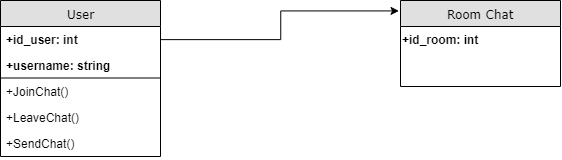

The diagram above was exported from draw.io. Its source (the exported page's mxGraphModel, read from the mxfile embedded in the PNG):
<mxGraphModel dx="878" dy="506" grid="1" gridSize="10" guides="1" tooltips="1" connect="1" arrows="1" fold="1" page="1" pageScale="1" pageWidth="1100" pageHeight="850" background="#ffffff" math="0" shadow="0">
  <root>
    <mxCell id="0" />
    <mxCell id="1" parent="0" />
    <mxCell id="2" value="User" style="swimlane;html=1;fontStyle=0;childLayout=stackLayout;horizontal=1;startSize=26;fillColor=#e0e0e0;horizontalStack=0;resizeParent=1;resizeLast=0;collapsible=1;marginBottom=0;swimlaneFillColor=#ffffff;align=center;rounded=0;shadow=0;comic=0;labelBackgroundColor=none;strokeColor=#000000;strokeWidth=1;fontFamily=Verdana;fontSize=12;fontColor=#000000;" vertex="1" parent="1">
      <mxGeometry x="160" y="74" width="160" height="156" as="geometry" />
    </mxCell>
    <mxCell id="3" value="" style="endArrow=none;html=1;" edge="1" parent="2">
      <mxGeometry width="50" height="50" relative="1" as="geometry">
        <mxPoint y="77.5" as="sourcePoint" />
        <mxPoint x="160" y="77.5" as="targetPoint" />
      </mxGeometry>
    </mxCell>
    <mxCell id="4" value="+id_user: int" style="text;html=1;strokeColor=none;fillColor=none;spacingLeft=4;spacingRight=4;whiteSpace=wrap;overflow=hidden;rotatable=0;points=[[0,0.5],[1,0.5]];portConstraint=eastwest;fontStyle=1" vertex="1" parent="2">
      <mxGeometry y="26" width="160" height="26" as="geometry" />
    </mxCell>
    <mxCell id="5" value="+username: string" style="text;html=1;strokeColor=none;fillColor=none;spacingLeft=4;spacingRight=4;whiteSpace=wrap;overflow=hidden;rotatable=0;points=[[0,0.5],[1,0.5]];portConstraint=eastwest;fontStyle=1" vertex="1" parent="2">
      <mxGeometry y="52" width="160" height="26" as="geometry" />
    </mxCell>
    <mxCell id="6" value="Room Chat" style="swimlane;html=1;fontStyle=0;childLayout=stackLayout;horizontal=1;startSize=26;fillColor=#e0e0e0;horizontalStack=0;resizeParent=1;resizeLast=0;collapsible=1;marginBottom=0;swimlaneFillColor=#ffffff;align=center;rounded=0;shadow=0;comic=0;labelBackgroundColor=none;strokeColor=#000000;strokeWidth=1;fontFamily=Verdana;fontSize=12;fontColor=#000000;" vertex="1" parent="1">
      <mxGeometry x="560" y="74" width="160" height="86" as="geometry" />
    </mxCell>
    <mxCell id="7" value="+id_room: int" style="text;html=1;fontStyle=1" vertex="1" parent="6">
      <mxGeometry y="26" width="160" height="30" as="geometry" />
    </mxCell>
    <mxCell id="8" style="edgeStyle=orthogonalEdgeStyle;rounded=0;orthogonalLoop=1;jettySize=auto;html=1;exitX=1;exitY=0.5;exitDx=0;exitDy=0;entryX=-0.008;entryY=0.118;entryDx=0;entryDy=0;entryPerimeter=0;" edge="1" source="4" target="6" parent="1">
      <mxGeometry relative="1" as="geometry" />
    </mxCell>
    <mxCell id="9" value="+JoinChat()" style="text;html=1;strokeColor=none;fillColor=none;spacingLeft=4;spacingRight=4;whiteSpace=wrap;overflow=hidden;rotatable=0;points=[[0,0.5],[1,0.5]];portConstraint=eastwest;" vertex="1" parent="1">
      <mxGeometry x="160" y="152" width="160" height="26" as="geometry" />
    </mxCell>
    <mxCell id="10" value="+LeaveChat()" style="text;html=1;strokeColor=none;fillColor=none;spacingLeft=4;spacingRight=4;whiteSpace=wrap;overflow=hidden;rotatable=0;points=[[0,0.5],[1,0.5]];portConstraint=eastwest;" vertex="1" parent="1">
      <mxGeometry x="160" y="178" width="160" height="26" as="geometry" />
    </mxCell>
    <mxCell id="11" value="+SendChat()" style="text;html=1;strokeColor=none;fillColor=none;spacingLeft=4;spacingRight=4;whiteSpace=wrap;overflow=hidden;rotatable=0;points=[[0,0.5],[1,0.5]];portConstraint=eastwest;" vertex="1" parent="1">
      <mxGeometry x="160" y="204" width="160" height="26" as="geometry" />
    </mxCell>
  </root>
</mxGraphModel>